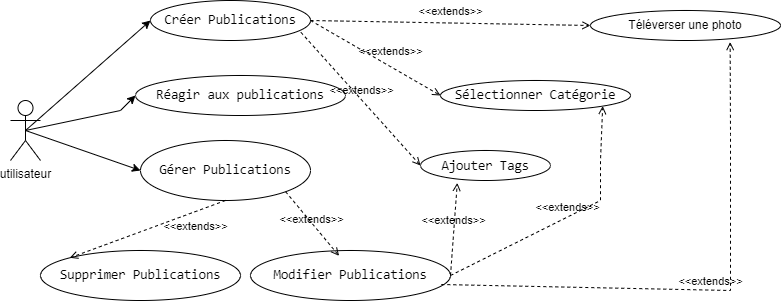

The diagram above was exported from draw.io. Its source (the exported page's mxGraphModel, read from the mxfile embedded in the PNG):
<mxGraphModel dx="1009" dy="539" grid="1" gridSize="10" guides="1" tooltips="1" connect="1" arrows="1" fold="1" page="1" pageScale="1" pageWidth="850" pageHeight="1100" math="0" shadow="0">
  <root>
    <mxCell id="0" />
    <mxCell id="1" parent="0" />
    <mxCell id="qwh8N0nFeRU554sRfyXP-1" value="utilisateur" style="shape=umlActor;verticalLabelPosition=bottom;verticalAlign=top;html=1;outlineConnect=0;" parent="1" vertex="1">
      <mxGeometry x="40" y="170" width="30" height="60" as="geometry" />
    </mxCell>
    <mxCell id="qwh8N0nFeRU554sRfyXP-2" value="&lt;span style=&quot;font-family: &amp;quot;Fira Code&amp;quot;, &amp;quot;Fira Mono&amp;quot;, Menlo, Consolas, &amp;quot;DejaVu Sans Mono&amp;quot;, monospace; font-size: 14px; letter-spacing: -0.4px; text-align: left; white-space: pre;&quot;&gt;Gérer &lt;/span&gt;&lt;span style=&quot;font-family: &amp;quot;Fira Code&amp;quot;, &amp;quot;Fira Mono&amp;quot;, Menlo, Consolas, &amp;quot;DejaVu Sans Mono&amp;quot;, monospace; font-size: 14px; letter-spacing: -0.4px; text-align: left; white-space: pre;&quot;&gt;Publications&lt;/span&gt;" style="ellipse;whiteSpace=wrap;html=1;" parent="1" vertex="1">
      <mxGeometry x="170" y="210" width="170" height="60" as="geometry" />
    </mxCell>
    <mxCell id="qwh8N0nFeRU554sRfyXP-3" value="&lt;div style=&quot;text-align: left;&quot;&gt;&lt;font face=&quot;Fira Code, Fira Mono, Menlo, Consolas, DejaVu Sans Mono, monospace&quot;&gt;&lt;span style=&quot;font-size: 14px; letter-spacing: -0.4px; white-space: pre;&quot;&gt;Réagir aux publications&lt;/span&gt;&lt;/font&gt;&lt;/div&gt;" style="ellipse;whiteSpace=wrap;html=1;" parent="1" vertex="1">
      <mxGeometry x="165" y="145" width="210" height="40" as="geometry" />
    </mxCell>
    <mxCell id="qwh8N0nFeRU554sRfyXP-5" value="&lt;span style=&quot;font-family: &amp;quot;Fira Code&amp;quot;, &amp;quot;Fira Mono&amp;quot;, Menlo, Consolas, &amp;quot;DejaVu Sans Mono&amp;quot;, monospace; font-size: 14px; letter-spacing: -0.4px; text-align: left; white-space: pre;&quot;&gt;Créer &lt;/span&gt;&lt;span style=&quot;font-family: &amp;quot;Fira Code&amp;quot;, &amp;quot;Fira Mono&amp;quot;, Menlo, Consolas, &amp;quot;DejaVu Sans Mono&amp;quot;, monospace; font-size: 14px; letter-spacing: -0.4px; text-align: left; white-space: pre;&quot;&gt;Publications&lt;/span&gt;" style="ellipse;whiteSpace=wrap;html=1;" parent="1" vertex="1">
      <mxGeometry x="180" y="70" width="160" height="40" as="geometry" />
    </mxCell>
    <mxCell id="qwh8N0nFeRU554sRfyXP-6" value="&lt;span style=&quot;font-family: &amp;quot;Fira Code&amp;quot;, &amp;quot;Fira Mono&amp;quot;, Menlo, Consolas, &amp;quot;DejaVu Sans Mono&amp;quot;, monospace; font-size: 14px; letter-spacing: -0.4px; text-align: left; white-space: pre;&quot;&gt;Sélectionner &lt;/span&gt;&lt;span style=&quot;font-family: &amp;quot;Fira Code&amp;quot;, &amp;quot;Fira Mono&amp;quot;, Menlo, Consolas, &amp;quot;DejaVu Sans Mono&amp;quot;, monospace; font-size: 14px; letter-spacing: -0.4px; text-align: left; white-space: pre;&quot;&gt;Catégorie&lt;/span&gt;" style="ellipse;whiteSpace=wrap;html=1;" parent="1" vertex="1">
      <mxGeometry x="470" y="150" width="190" height="30" as="geometry" />
    </mxCell>
    <mxCell id="qwh8N0nFeRU554sRfyXP-7" value="&lt;div style=&quot;text-align: left;&quot;&gt;&lt;span style=&quot;background-color: initial; font-size: 14px; letter-spacing: -0.4px; white-space: pre;&quot;&gt;&lt;font face=&quot;Fira Code, Fira Mono, Menlo, Consolas, DejaVu Sans Mono, monospace&quot;&gt;Ajouter Tags&lt;/font&gt;&lt;/span&gt;&lt;/div&gt;" style="ellipse;whiteSpace=wrap;html=1;" parent="1" vertex="1">
      <mxGeometry x="450" y="220" width="130" height="30" as="geometry" />
    </mxCell>
    <mxCell id="qwh8N0nFeRU554sRfyXP-8" value="&lt;span style=&quot;font-family: &amp;quot;Fira Code&amp;quot;, &amp;quot;Fira Mono&amp;quot;, Menlo, Consolas, &amp;quot;DejaVu Sans Mono&amp;quot;, monospace; font-size: 14px; letter-spacing: -0.4px; text-align: left; white-space: pre;&quot;&gt;Modifier &lt;/span&gt;&lt;span style=&quot;font-family: &amp;quot;Fira Code&amp;quot;, &amp;quot;Fira Mono&amp;quot;, Menlo, Consolas, &amp;quot;DejaVu Sans Mono&amp;quot;, monospace; font-size: 14px; letter-spacing: -0.4px; text-align: left; white-space: pre;&quot;&gt;Publications&lt;/span&gt;" style="ellipse;whiteSpace=wrap;html=1;" parent="1" vertex="1">
      <mxGeometry x="280" y="320" width="200" height="50" as="geometry" />
    </mxCell>
    <mxCell id="qwh8N0nFeRU554sRfyXP-9" value="&lt;span style=&quot;font-family: &amp;quot;Fira Code&amp;quot;, &amp;quot;Fira Mono&amp;quot;, Menlo, Consolas, &amp;quot;DejaVu Sans Mono&amp;quot;, monospace; font-size: 14px; letter-spacing: -0.4px; text-align: left; white-space: pre;&quot;&gt;Supprimer &lt;/span&gt;&lt;span style=&quot;font-family: &amp;quot;Fira Code&amp;quot;, &amp;quot;Fira Mono&amp;quot;, Menlo, Consolas, &amp;quot;DejaVu Sans Mono&amp;quot;, monospace; font-size: 14px; letter-spacing: -0.4px; text-align: left; white-space: pre;&quot;&gt;Publications&lt;/span&gt;" style="ellipse;whiteSpace=wrap;html=1;" parent="1" vertex="1">
      <mxGeometry x="70" y="320" width="200" height="50" as="geometry" />
    </mxCell>
    <mxCell id="qwh8N0nFeRU554sRfyXP-10" value="" style="endArrow=classic;html=1;rounded=0;entryX=0;entryY=0.5;entryDx=0;entryDy=0;exitX=0.5;exitY=0.5;exitDx=0;exitDy=0;exitPerimeter=0;" parent="1" source="qwh8N0nFeRU554sRfyXP-1" target="qwh8N0nFeRU554sRfyXP-2" edge="1">
      <mxGeometry width="50" height="50" relative="1" as="geometry">
        <mxPoint x="140" y="300" as="sourcePoint" />
        <mxPoint x="190" y="250" as="targetPoint" />
      </mxGeometry>
    </mxCell>
    <mxCell id="qwh8N0nFeRU554sRfyXP-11" value="" style="endArrow=classic;html=1;rounded=0;entryX=0;entryY=0.5;entryDx=0;entryDy=0;exitX=0.5;exitY=0.5;exitDx=0;exitDy=0;exitPerimeter=0;" parent="1" source="qwh8N0nFeRU554sRfyXP-1" target="qwh8N0nFeRU554sRfyXP-5" edge="1">
      <mxGeometry width="50" height="50" relative="1" as="geometry">
        <mxPoint x="140" y="300" as="sourcePoint" />
        <mxPoint x="190" y="250" as="targetPoint" />
      </mxGeometry>
    </mxCell>
    <mxCell id="qwh8N0nFeRU554sRfyXP-12" value="" style="endArrow=classic;html=1;rounded=0;exitX=0.5;exitY=0.5;exitDx=0;exitDy=0;exitPerimeter=0;entryX=0;entryY=0.5;entryDx=0;entryDy=0;" parent="1" source="qwh8N0nFeRU554sRfyXP-1" target="qwh8N0nFeRU554sRfyXP-3" edge="1">
      <mxGeometry width="50" height="50" relative="1" as="geometry">
        <mxPoint x="140" y="300" as="sourcePoint" />
        <mxPoint x="190" y="190" as="targetPoint" />
        <Array as="points">
          <mxPoint x="150" y="180" />
        </Array>
      </mxGeometry>
    </mxCell>
    <mxCell id="qwh8N0nFeRU554sRfyXP-15" value="&amp;lt;&amp;lt;extends&amp;gt;&amp;gt;" style="html=1;verticalAlign=bottom;labelBackgroundColor=none;endArrow=open;endFill=0;dashed=1;rounded=0;exitX=0.5;exitY=1;exitDx=0;exitDy=0;entryX=0;entryY=0;entryDx=0;entryDy=0;" parent="1" source="qwh8N0nFeRU554sRfyXP-2" target="qwh8N0nFeRU554sRfyXP-9" edge="1">
      <mxGeometry x="-0.5193" y="23" width="160" relative="1" as="geometry">
        <mxPoint x="300" y="270" as="sourcePoint" />
        <mxPoint x="460" y="270" as="targetPoint" />
        <mxPoint as="offset" />
      </mxGeometry>
    </mxCell>
    <mxCell id="qwh8N0nFeRU554sRfyXP-16" value="&amp;lt;&amp;lt;extends&amp;gt;&amp;gt;" style="html=1;verticalAlign=bottom;labelBackgroundColor=none;endArrow=open;endFill=0;dashed=1;rounded=0;exitX=1;exitY=1;exitDx=0;exitDy=0;entryX=0.443;entryY=0.107;entryDx=0;entryDy=0;entryPerimeter=0;" parent="1" source="qwh8N0nFeRU554sRfyXP-2" target="qwh8N0nFeRU554sRfyXP-8" edge="1">
      <mxGeometry x="0.0748" y="-3" width="160" relative="1" as="geometry">
        <mxPoint x="280" y="270" as="sourcePoint" />
        <mxPoint x="440" y="270" as="targetPoint" />
        <mxPoint x="-1" as="offset" />
      </mxGeometry>
    </mxCell>
    <mxCell id="qwh8N0nFeRU554sRfyXP-17" value="&amp;lt;&amp;lt;extends&amp;gt;&amp;gt;" style="html=1;verticalAlign=bottom;labelBackgroundColor=none;endArrow=open;endFill=0;dashed=1;rounded=0;entryX=0;entryY=0.5;entryDx=0;entryDy=0;exitX=1;exitY=0.5;exitDx=0;exitDy=0;" parent="1" source="qwh8N0nFeRU554sRfyXP-5" target="qwh8N0nFeRU554sRfyXP-6" edge="1">
      <mxGeometry x="0.1898" y="5" width="160" relative="1" as="geometry">
        <mxPoint x="380" y="140" as="sourcePoint" />
        <mxPoint x="430" y="180" as="targetPoint" />
        <mxPoint as="offset" />
      </mxGeometry>
    </mxCell>
    <mxCell id="qwh8N0nFeRU554sRfyXP-18" value="&amp;lt;&amp;lt;extends&amp;gt;&amp;gt;" style="html=1;verticalAlign=bottom;labelBackgroundColor=none;endArrow=open;endFill=0;dashed=1;rounded=0;exitX=0.94;exitY=0.795;exitDx=0;exitDy=0;entryX=0;entryY=0.5;entryDx=0;entryDy=0;exitPerimeter=0;" parent="1" source="qwh8N0nFeRU554sRfyXP-5" target="qwh8N0nFeRU554sRfyXP-7" edge="1">
      <mxGeometry width="160" relative="1" as="geometry">
        <mxPoint x="270" y="180" as="sourcePoint" />
        <mxPoint x="430" y="180" as="targetPoint" />
      </mxGeometry>
    </mxCell>
    <mxCell id="-fNSU5Th58dIsmALR0M3-2" value="&amp;lt;&amp;lt;extends&amp;gt;&amp;gt;" style="html=1;verticalAlign=bottom;labelBackgroundColor=none;endArrow=open;endFill=0;dashed=1;rounded=0;exitX=1;exitY=0.5;exitDx=0;exitDy=0;entryX=0.283;entryY=1.08;entryDx=0;entryDy=0;entryPerimeter=0;" edge="1" parent="1" source="qwh8N0nFeRU554sRfyXP-8" target="qwh8N0nFeRU554sRfyXP-7">
      <mxGeometry width="160" relative="1" as="geometry">
        <mxPoint x="430" y="270" as="sourcePoint" />
        <mxPoint x="570" y="323" as="targetPoint" />
      </mxGeometry>
    </mxCell>
    <mxCell id="-fNSU5Th58dIsmALR0M3-3" value="&amp;lt;&amp;lt;extends&amp;gt;&amp;gt;" style="html=1;verticalAlign=bottom;labelBackgroundColor=none;endArrow=open;endFill=0;dashed=1;rounded=0;exitX=1;exitY=0.5;exitDx=0;exitDy=0;entryX=1;entryY=1;entryDx=0;entryDy=0;" edge="1" parent="1" source="qwh8N0nFeRU554sRfyXP-8" target="qwh8N0nFeRU554sRfyXP-6">
      <mxGeometry width="160" relative="1" as="geometry">
        <mxPoint x="640" y="230" as="sourcePoint" />
        <mxPoint x="687" y="147" as="targetPoint" />
        <Array as="points">
          <mxPoint x="630" y="270" />
          <mxPoint x="630" y="230" />
        </Array>
      </mxGeometry>
    </mxCell>
    <mxCell id="-fNSU5Th58dIsmALR0M3-4" value="Téléverser une photo" style="ellipse;whiteSpace=wrap;html=1;" vertex="1" parent="1">
      <mxGeometry x="620" y="80" width="190" height="30" as="geometry" />
    </mxCell>
    <mxCell id="-fNSU5Th58dIsmALR0M3-6" value="&amp;lt;&amp;lt;extends&amp;gt;&amp;gt;" style="html=1;verticalAlign=bottom;labelBackgroundColor=none;endArrow=open;endFill=0;dashed=1;rounded=0;entryX=0;entryY=0.5;entryDx=0;entryDy=0;exitX=1;exitY=0.5;exitDx=0;exitDy=0;" edge="1" parent="1" source="qwh8N0nFeRU554sRfyXP-5" target="-fNSU5Th58dIsmALR0M3-4">
      <mxGeometry x="-0.0003" y="2" width="160" relative="1" as="geometry">
        <mxPoint x="360" y="20" as="sourcePoint" />
        <mxPoint x="520" y="75" as="targetPoint" />
        <mxPoint as="offset" />
      </mxGeometry>
    </mxCell>
    <mxCell id="-fNSU5Th58dIsmALR0M3-7" value="&amp;lt;&amp;lt;extends&amp;gt;&amp;gt;" style="html=1;verticalAlign=bottom;labelBackgroundColor=none;endArrow=open;endFill=0;dashed=1;rounded=0;exitX=0.954;exitY=0.68;exitDx=0;exitDy=0;entryX=0.735;entryY=1.053;entryDx=0;entryDy=0;exitPerimeter=0;entryPerimeter=0;" edge="1" parent="1" source="qwh8N0nFeRU554sRfyXP-8" target="-fNSU5Th58dIsmALR0M3-4">
      <mxGeometry width="160" relative="1" as="geometry">
        <mxPoint x="600" y="279" as="sourcePoint" />
        <mxPoint x="752" y="110" as="targetPoint" />
        <Array as="points">
          <mxPoint x="760" y="360" />
          <mxPoint x="760" y="204" />
        </Array>
      </mxGeometry>
    </mxCell>
  </root>
</mxGraphModel>